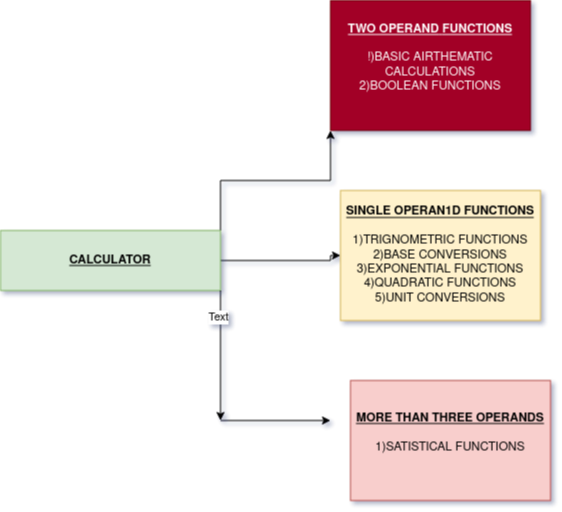

The diagram above was exported from draw.io. Its source (the exported page's mxGraphModel, read from the mxfile embedded in the PNG):
<mxGraphModel dx="1350" dy="804" grid="1" gridSize="10" guides="1" tooltips="1" connect="1" arrows="1" fold="1" page="1" pageScale="1" pageWidth="850" pageHeight="1100" background="#ffffff" math="0" shadow="1">
  <root>
    <mxCell id="0" />
    <mxCell id="1" parent="0" />
    <mxCell id="zQBV5P3f5m0JBoMXZ3it-11" style="edgeStyle=orthogonalEdgeStyle;rounded=0;orthogonalLoop=1;jettySize=auto;html=1;exitX=1;exitY=0;exitDx=0;exitDy=0;entryX=0;entryY=1;entryDx=0;entryDy=0;" edge="1" parent="1" source="zQBV5P3f5m0JBoMXZ3it-1" target="zQBV5P3f5m0JBoMXZ3it-2">
      <mxGeometry relative="1" as="geometry" />
    </mxCell>
    <mxCell id="zQBV5P3f5m0JBoMXZ3it-12" style="edgeStyle=orthogonalEdgeStyle;rounded=0;orthogonalLoop=1;jettySize=auto;html=1;" edge="1" parent="1" source="zQBV5P3f5m0JBoMXZ3it-1" target="zQBV5P3f5m0JBoMXZ3it-7">
      <mxGeometry relative="1" as="geometry">
        <Array as="points">
          <mxPoint x="380" y="360" />
          <mxPoint x="380" y="355" />
        </Array>
      </mxGeometry>
    </mxCell>
    <mxCell id="zQBV5P3f5m0JBoMXZ3it-1" value="&lt;u&gt;&lt;b&gt;CALCULATOR &lt;/b&gt;&lt;/u&gt;" style="rounded=0;whiteSpace=wrap;html=1;fillColor=#d5e8d4;strokeColor=#82b366;" vertex="1" parent="1">
      <mxGeometry x="50" y="330" width="220" height="60" as="geometry" />
    </mxCell>
    <mxCell id="zQBV5P3f5m0JBoMXZ3it-2" value="&lt;div&gt;&lt;u&gt;&lt;b&gt;TWO OPERAND&lt;/b&gt; &lt;b&gt;FUNCTIONS&lt;/b&gt;&lt;/u&gt;&lt;/div&gt;&lt;div&gt;&lt;br&gt;&lt;/div&gt;&lt;div&gt;!)BASIC AIRTHEMATIC CALCULATIONS &lt;br&gt;&lt;/div&gt;&lt;div&gt;2)BOOLEAN FUNCTIONS &lt;br&gt;&lt;/div&gt;&lt;div&gt;&lt;br&gt;&lt;/div&gt;" style="rounded=0;whiteSpace=wrap;html=1;fillColor=#a20025;strokeColor=#6F0000;fontColor=#ffffff;" vertex="1" parent="1">
      <mxGeometry x="380" y="100" width="200" height="130" as="geometry" />
    </mxCell>
    <mxCell id="zQBV5P3f5m0JBoMXZ3it-7" value="&lt;div&gt;&lt;u&gt;&lt;b&gt;SINGLE OPERAN1D FUNCTIONS &lt;/b&gt;&lt;/u&gt;&lt;br&gt;&lt;/div&gt;&lt;div&gt;&lt;br&gt;&lt;/div&gt;&lt;div&gt;1)TRIGNOMETRIC FUNCTIONS&lt;/div&gt;&lt;div&gt;2)BASE CONVERSIONS&lt;/div&gt;&lt;div&gt;3)EXPONENTIAL FUNCTIONS &lt;br&gt;&lt;/div&gt;&lt;div&gt;4)QUADRATIC FUNCTIONS&lt;/div&gt;&lt;div&gt;5)UNIT CONVERSIONS&lt;br&gt;&lt;/div&gt;" style="rounded=0;whiteSpace=wrap;html=1;fillColor=#fff2cc;strokeColor=#d6b656;" vertex="1" parent="1">
      <mxGeometry x="390" y="290" width="200" height="130" as="geometry" />
    </mxCell>
    <mxCell id="zQBV5P3f5m0JBoMXZ3it-8" value="&lt;div&gt;&lt;u&gt;&lt;b&gt;MORE THAN THREE OPERANDS&lt;/b&gt;&lt;/u&gt;&lt;/div&gt;&lt;div&gt;&lt;br&gt;&lt;/div&gt;&lt;div&gt;1)SATISTICAL FUNCTIONS&lt;/div&gt;&lt;div&gt;&lt;br&gt;&lt;/div&gt;" style="rounded=0;whiteSpace=wrap;html=1;fillColor=#f8cecc;strokeColor=#b85450;" vertex="1" parent="1">
      <mxGeometry x="400" y="480" width="200" height="120" as="geometry" />
    </mxCell>
    <mxCell id="zQBV5P3f5m0JBoMXZ3it-15" value="" style="endArrow=classic;html=1;exitX=1;exitY=1;exitDx=0;exitDy=0;" edge="1" parent="1" source="zQBV5P3f5m0JBoMXZ3it-1">
      <mxGeometry width="50" height="50" relative="1" as="geometry">
        <mxPoint x="180" y="530" as="sourcePoint" />
        <mxPoint x="270" y="520" as="targetPoint" />
      </mxGeometry>
    </mxCell>
    <mxCell id="zQBV5P3f5m0JBoMXZ3it-16" value="Text" style="edgeLabel;html=1;align=center;verticalAlign=middle;resizable=0;points=[];" vertex="1" connectable="0" parent="zQBV5P3f5m0JBoMXZ3it-15">
      <mxGeometry x="-0.6" y="-3" relative="1" as="geometry">
        <mxPoint as="offset" />
      </mxGeometry>
    </mxCell>
    <mxCell id="zQBV5P3f5m0JBoMXZ3it-18" value="" style="endArrow=classic;html=1;" edge="1" parent="1">
      <mxGeometry width="50" height="50" relative="1" as="geometry">
        <mxPoint x="270" y="520" as="sourcePoint" />
        <mxPoint x="380" y="520" as="targetPoint" />
      </mxGeometry>
    </mxCell>
  </root>
</mxGraphModel>